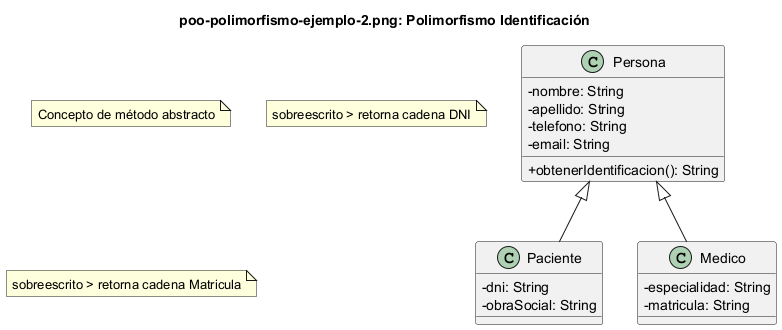

The diagram above was rendered by PlantUML. Its source (embedded in the PNG):
@startuml "poo-polimorfismo-ejemplo-2.png"
skinparam classAttributeIconSize 0
title "poo-polimorfismo-ejemplo-2.png: Polimorfismo Identificación"

class Persona {
    - nombre: String
    - apellido: String
    - telefono: String
    - email: String
    + obtenerIdentificacion(): String
}

class Paciente {
    - dni: String
    - obraSocial: String
}

class Medico {
    - especialidad: String
    - matricula: String
}

Persona <|-- Paciente
Persona <|-- Medico

note "Concepto de método abstracto" as N1
note "sobreescrito > retorna cadena DNI" as N2
note "sobreescrito > retorna cadena Matricula" as N3
@enduml